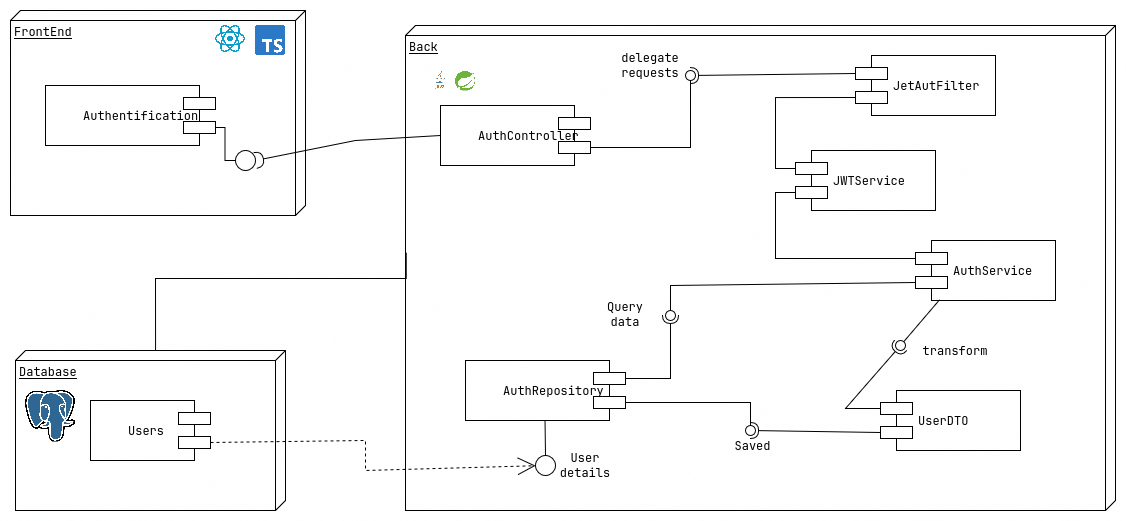

The diagram above was exported from draw.io. Its source (the exported page's mxGraphModel, read from the mxfile embedded in the PNG):
<mxGraphModel dx="1411" dy="1686" grid="1" gridSize="10" guides="1" tooltips="1" connect="1" arrows="1" fold="1" page="1" pageScale="1" pageWidth="1100" pageHeight="850" background="none" math="0" shadow="0">
  <root>
    <mxCell id="0" />
    <mxCell id="1" parent="0" />
    <mxCell id="39150e848f15840c-2" value="Back" style="verticalAlign=top;align=left;spacingTop=8;spacingLeft=2;spacingRight=12;shape=cube;size=10;direction=south;fontStyle=4;html=1;rounded=0;shadow=0;comic=0;labelBackgroundColor=none;strokeWidth=1;fontFamily=Verdana;fontSize=12" parent="1" vertex="1">
      <mxGeometry x="520" y="-125" width="710" height="485" as="geometry" />
    </mxCell>
    <mxCell id="39150e848f15840c-3" value="Database" style="verticalAlign=top;align=left;spacingTop=8;spacingLeft=2;spacingRight=12;shape=cube;size=10;direction=south;fontStyle=4;html=1;rounded=0;shadow=0;comic=0;labelBackgroundColor=none;strokeWidth=1;fontFamily=Verdana;fontSize=12" parent="1" vertex="1">
      <mxGeometry x="130" y="200" width="270" height="160" as="geometry" />
    </mxCell>
    <mxCell id="39150e848f15840c-7" value="AuthRepository" style="shape=component;align=left;spacingLeft=36;rounded=0;shadow=0;comic=0;labelBackgroundColor=none;strokeWidth=1;fontFamily=Verdana;fontSize=12;html=1;direction=west;" parent="1" vertex="1">
      <mxGeometry x="580" y="210" width="160" height="60" as="geometry" />
    </mxCell>
    <mxCell id="39150e848f15840c-9" value="" style="ellipse;whiteSpace=wrap;html=1;rounded=0;shadow=0;comic=0;labelBackgroundColor=none;strokeWidth=1;fontFamily=Verdana;fontSize=12;align=center;" parent="1" vertex="1">
      <mxGeometry x="650" y="305" width="20" height="20" as="geometry" />
    </mxCell>
    <mxCell id="39150e848f15840c-10" value="Users" style="shape=component;align=left;spacingLeft=36;rounded=0;shadow=0;comic=0;labelBackgroundColor=none;strokeWidth=1;fontFamily=Verdana;fontSize=12;html=1;direction=west;" parent="1" vertex="1">
      <mxGeometry x="205" y="250" width="120" height="60" as="geometry" />
    </mxCell>
    <mxCell id="39150e848f15840c-12" style="edgeStyle=none;rounded=0;html=1;dashed=1;labelBackgroundColor=none;startArrow=none;startFill=0;startSize=8;endArrow=open;endFill=0;endSize=16;fontFamily=Verdana;fontSize=12;exitX=0;exitY=0.3;exitDx=0;exitDy=0;" parent="1" source="39150e848f15840c-10" target="39150e848f15840c-9" edge="1">
      <mxGeometry relative="1" as="geometry">
        <mxPoint x="470" y="480" as="sourcePoint" />
        <Array as="points">
          <mxPoint x="480" y="290" />
          <mxPoint x="480" y="320" />
        </Array>
      </mxGeometry>
    </mxCell>
    <mxCell id="39150e848f15840c-13" style="edgeStyle=elbowEdgeStyle;rounded=0;html=1;labelBackgroundColor=none;startArrow=none;startFill=0;startSize=8;endArrow=none;endFill=0;endSize=16;fontFamily=Verdana;fontSize=12;" parent="1" target="39150e848f15840c-7" edge="1">
      <mxGeometry relative="1" as="geometry">
        <mxPoint x="660" y="305" as="sourcePoint" />
      </mxGeometry>
    </mxCell>
    <mxCell id="39150e848f15840c-17" style="edgeStyle=orthogonalEdgeStyle;rounded=0;html=1;labelBackgroundColor=none;startArrow=none;startFill=0;startSize=8;endArrow=none;endFill=0;endSize=16;fontFamily=Verdana;fontSize=12;exitX=0;exitY=0;exitDx=0;exitDy=130;exitPerimeter=0;entryX=0.468;entryY=0.999;entryDx=0;entryDy=0;entryPerimeter=0;" parent="1" source="39150e848f15840c-3" target="39150e848f15840c-2" edge="1">
      <mxGeometry relative="1" as="geometry">
        <Array as="points">
          <mxPoint x="270" y="128" />
          <mxPoint x="521" y="128" />
        </Array>
        <mxPoint x="465" y="160" as="targetPoint" />
      </mxGeometry>
    </mxCell>
    <mxCell id="NGk5Qk7EgW0FfguQ3gcU-5" value="" style="shape=image;verticalLabelPosition=bottom;labelBackgroundColor=default;verticalAlign=top;aspect=fixed;imageAspect=0;image=https://okhosting.com/wp-content/uploads/2019/01/java.jpg;" parent="1" vertex="1">
      <mxGeometry x="540" y="-80" width="30" height="20.01" as="geometry" />
    </mxCell>
    <mxCell id="NGk5Qk7EgW0FfguQ3gcU-8" value="" style="shape=image;verticalLabelPosition=bottom;labelBackgroundColor=default;verticalAlign=top;aspect=fixed;imageAspect=0;image=https://upload.wikimedia.org/wikipedia/commons/thumb/7/79/Spring_Boot.svg/1200px-Spring_Boot.svg.png;" parent="1" vertex="1">
      <mxGeometry x="570" y="-79.48000000000003" width="20" height="19.98" as="geometry" />
    </mxCell>
    <mxCell id="NGk5Qk7EgW0FfguQ3gcU-10" value="User details" style="text;html=1;align=center;verticalAlign=middle;whiteSpace=wrap;rounded=0;" parent="1" vertex="1">
      <mxGeometry x="670" y="300" width="60" height="30" as="geometry" />
    </mxCell>
    <mxCell id="NGk5Qk7EgW0FfguQ3gcU-11" value="UserDTO" style="shape=component;align=left;spacingLeft=36;rounded=0;shadow=0;comic=0;labelBackgroundColor=none;strokeWidth=1;fontFamily=Verdana;fontSize=12;html=1;" parent="1" vertex="1">
      <mxGeometry x="995" y="240" width="140" height="60" as="geometry" />
    </mxCell>
    <mxCell id="NGk5Qk7EgW0FfguQ3gcU-21" value="Query data" style="text;html=1;align=center;verticalAlign=middle;whiteSpace=wrap;rounded=0;" parent="1" vertex="1">
      <mxGeometry x="710.47" y="159" width="60" height="10" as="geometry" />
    </mxCell>
    <mxCell id="NGk5Qk7EgW0FfguQ3gcU-23" value="AuthService" style="shape=component;align=left;spacingLeft=36;rounded=0;shadow=0;comic=0;labelBackgroundColor=none;strokeWidth=1;fontFamily=Verdana;fontSize=12;html=1;" parent="1" vertex="1">
      <mxGeometry x="1030" y="90" width="140" height="60" as="geometry" />
    </mxCell>
    <mxCell id="NGk5Qk7EgW0FfguQ3gcU-25" value="AuthController" style="shape=component;align=left;spacingLeft=36;rounded=0;shadow=0;comic=0;labelBackgroundColor=none;strokeWidth=1;fontFamily=Verdana;fontSize=12;html=1;direction=west;" parent="1" vertex="1">
      <mxGeometry x="555" y="-45" width="150" height="60" as="geometry" />
    </mxCell>
    <mxCell id="NGk5Qk7EgW0FfguQ3gcU-28" value="" style="edgeStyle=elbowEdgeStyle;rounded=0;html=1;labelBackgroundColor=none;startArrow=none;startFill=0;startSize=8;endArrow=none;endFill=0;endSize=16;fontFamily=Verdana;fontSize=12;exitX=0;exitY=0;exitDx=0;exitDy=0;" parent="1" edge="1">
      <mxGeometry relative="1" as="geometry">
        <mxPoint x="690.47" y="150" as="sourcePoint" />
        <mxPoint x="690.419874371066" y="150" as="targetPoint" />
        <Array as="points" />
      </mxGeometry>
    </mxCell>
    <mxCell id="NGk5Qk7EgW0FfguQ3gcU-31" value="Saved" style="text;html=1;align=center;verticalAlign=middle;whiteSpace=wrap;rounded=0;" parent="1" vertex="1">
      <mxGeometry x="850" y="285" width="35" height="20" as="geometry" />
    </mxCell>
    <mxCell id="NGk5Qk7EgW0FfguQ3gcU-42" value="delegate requests" style="text;html=1;align=center;verticalAlign=middle;whiteSpace=wrap;rounded=0;" parent="1" vertex="1">
      <mxGeometry x="740" y="-100" width="50" height="30" as="geometry" />
    </mxCell>
    <mxCell id="NGk5Qk7EgW0FfguQ3gcU-46" value="transform" style="text;html=1;align=center;verticalAlign=middle;whiteSpace=wrap;rounded=0;" parent="1" vertex="1">
      <mxGeometry x="1045" y="185" width="50" height="30" as="geometry" />
    </mxCell>
    <mxCell id="cYDDohXzLD9KRmxggyT1-4" value="" style="rounded=0;orthogonalLoop=1;jettySize=auto;html=1;endArrow=halfCircle;endFill=0;endSize=6;strokeWidth=1;sketch=0;exitX=0;exitY=0.7;exitDx=0;exitDy=0;" parent="1" source="NGk5Qk7EgW0FfguQ3gcU-11" target="cYDDohXzLD9KRmxggyT1-6" edge="1">
      <mxGeometry relative="1" as="geometry">
        <mxPoint x="860" y="260" as="sourcePoint" />
      </mxGeometry>
    </mxCell>
    <mxCell id="cYDDohXzLD9KRmxggyT1-5" value="" style="rounded=0;orthogonalLoop=1;jettySize=auto;html=1;endArrow=oval;endFill=0;sketch=0;sourcePerimeterSpacing=0;targetPerimeterSpacing=0;endSize=10;exitX=0;exitY=0.3;exitDx=0;exitDy=0;" parent="1" source="39150e848f15840c-7" target="cYDDohXzLD9KRmxggyT1-6" edge="1">
      <mxGeometry relative="1" as="geometry">
        <mxPoint x="790" y="240" as="sourcePoint" />
        <Array as="points">
          <mxPoint x="865" y="252" />
        </Array>
      </mxGeometry>
    </mxCell>
    <mxCell id="cYDDohXzLD9KRmxggyT1-6" value="" style="ellipse;whiteSpace=wrap;html=1;align=center;aspect=fixed;fillColor=none;strokeColor=none;resizable=0;perimeter=centerPerimeter;rotatable=0;allowArrows=0;points=[];outlineConnect=1;" parent="1" vertex="1">
      <mxGeometry x="860" y="275" width="10" height="10" as="geometry" />
    </mxCell>
    <mxCell id="cYDDohXzLD9KRmxggyT1-10" value="" style="rounded=0;orthogonalLoop=1;jettySize=auto;html=1;endArrow=halfCircle;endFill=0;endSize=6;strokeWidth=1;sketch=0;exitX=0;exitY=0.3;exitDx=0;exitDy=0;" parent="1" source="NGk5Qk7EgW0FfguQ3gcU-11" target="cYDDohXzLD9KRmxggyT1-12" edge="1">
      <mxGeometry relative="1" as="geometry">
        <mxPoint x="1010" y="190" as="sourcePoint" />
        <Array as="points">
          <mxPoint x="960" y="258" />
        </Array>
      </mxGeometry>
    </mxCell>
    <mxCell id="cYDDohXzLD9KRmxggyT1-11" value="" style="rounded=0;orthogonalLoop=1;jettySize=auto;html=1;endArrow=oval;endFill=0;sketch=0;sourcePerimeterSpacing=0;targetPerimeterSpacing=0;endSize=10;exitX=0.172;exitY=0.988;exitDx=0;exitDy=0;exitPerimeter=0;" parent="1" source="NGk5Qk7EgW0FfguQ3gcU-23" target="cYDDohXzLD9KRmxggyT1-12" edge="1">
      <mxGeometry relative="1" as="geometry">
        <mxPoint x="970" y="190" as="sourcePoint" />
      </mxGeometry>
    </mxCell>
    <mxCell id="cYDDohXzLD9KRmxggyT1-12" value="" style="ellipse;whiteSpace=wrap;html=1;align=center;aspect=fixed;fillColor=none;strokeColor=none;resizable=0;perimeter=centerPerimeter;rotatable=0;allowArrows=0;points=[];outlineConnect=1;" parent="1" vertex="1">
      <mxGeometry x="1010" y="190" width="10" height="10" as="geometry" />
    </mxCell>
    <mxCell id="cYDDohXzLD9KRmxggyT1-13" value="" style="rounded=0;orthogonalLoop=1;jettySize=auto;html=1;endArrow=halfCircle;endFill=0;endSize=6;strokeWidth=1;sketch=0;exitX=0;exitY=0.3;exitDx=0;exitDy=0;" parent="1" source="pFLxJ3GGIj5TpDKO__ET-1" target="cYDDohXzLD9KRmxggyT1-15" edge="1">
      <mxGeometry relative="1" as="geometry">
        <mxPoint x="785" y="-10" as="sourcePoint" />
      </mxGeometry>
    </mxCell>
    <mxCell id="cYDDohXzLD9KRmxggyT1-14" value="" style="rounded=0;orthogonalLoop=1;jettySize=auto;html=1;endArrow=oval;endFill=0;sketch=0;sourcePerimeterSpacing=0;targetPerimeterSpacing=0;endSize=10;exitX=0;exitY=0.3;exitDx=0;exitDy=0;" parent="1" source="NGk5Qk7EgW0FfguQ3gcU-25" target="cYDDohXzLD9KRmxggyT1-15" edge="1">
      <mxGeometry relative="1" as="geometry">
        <mxPoint x="745" y="-10" as="sourcePoint" />
        <Array as="points">
          <mxPoint x="805" y="-3" />
        </Array>
      </mxGeometry>
    </mxCell>
    <mxCell id="cYDDohXzLD9KRmxggyT1-15" value="" style="ellipse;whiteSpace=wrap;html=1;align=center;aspect=fixed;fillColor=none;strokeColor=none;resizable=0;perimeter=centerPerimeter;rotatable=0;allowArrows=0;points=[];outlineConnect=1;" parent="1" vertex="1">
      <mxGeometry x="800" y="-80" width="10" height="10" as="geometry" />
    </mxCell>
    <mxCell id="cYDDohXzLD9KRmxggyT1-17" value="" style="rounded=0;orthogonalLoop=1;jettySize=auto;html=1;endArrow=halfCircle;endFill=0;endSize=6;strokeWidth=1;sketch=0;exitX=0;exitY=0.7;exitDx=0;exitDy=0;" parent="1" source="39150e848f15840c-7" target="cYDDohXzLD9KRmxggyT1-19" edge="1">
      <mxGeometry relative="1" as="geometry">
        <mxPoint x="780" y="160" as="sourcePoint" />
        <Array as="points">
          <mxPoint x="785" y="228" />
        </Array>
      </mxGeometry>
    </mxCell>
    <mxCell id="cYDDohXzLD9KRmxggyT1-18" value="" style="rounded=0;orthogonalLoop=1;jettySize=auto;html=1;endArrow=oval;endFill=0;sketch=0;sourcePerimeterSpacing=0;targetPerimeterSpacing=0;endSize=10;exitX=0;exitY=0.7;exitDx=0;exitDy=0;" parent="1" source="NGk5Qk7EgW0FfguQ3gcU-23" target="cYDDohXzLD9KRmxggyT1-19" edge="1">
      <mxGeometry relative="1" as="geometry">
        <mxPoint x="770" y="180" as="sourcePoint" />
        <Array as="points">
          <mxPoint x="785" y="135" />
        </Array>
      </mxGeometry>
    </mxCell>
    <mxCell id="cYDDohXzLD9KRmxggyT1-19" value="" style="ellipse;whiteSpace=wrap;html=1;align=center;aspect=fixed;fillColor=none;strokeColor=none;resizable=0;perimeter=centerPerimeter;rotatable=0;allowArrows=0;points=[];outlineConnect=1;" parent="1" vertex="1">
      <mxGeometry x="780" y="160" width="10" height="10" as="geometry" />
    </mxCell>
    <mxCell id="cYDDohXzLD9KRmxggyT1-25" value="" style="shape=image;verticalLabelPosition=bottom;labelBackgroundColor=default;verticalAlign=top;aspect=fixed;imageAspect=0;image=https://upload.wikimedia.org/wikipedia/commons/thumb/2/29/Postgresql_elephant.svg/1200px-Postgresql_elephant.svg.png;" parent="1" vertex="1">
      <mxGeometry x="140" y="240" width="50" height="51.55" as="geometry" />
    </mxCell>
    <mxCell id="PUbVQlThUoCGt-f98mER-1" value="FrontEnd" style="verticalAlign=top;align=left;spacingTop=8;spacingLeft=2;spacingRight=12;shape=cube;size=10;direction=south;fontStyle=4;html=1;rounded=0;shadow=0;comic=0;labelBackgroundColor=none;strokeWidth=1;fontFamily=Verdana;fontSize=12" parent="1" vertex="1">
      <mxGeometry x="125" y="-140" width="295" height="205" as="geometry" />
    </mxCell>
    <mxCell id="PUbVQlThUoCGt-f98mER-2" value="Authentification" style="shape=component;align=left;spacingLeft=36;rounded=0;shadow=0;comic=0;labelBackgroundColor=none;strokeWidth=1;fontFamily=Verdana;fontSize=12;html=1;direction=west;" parent="1" vertex="1">
      <mxGeometry x="160" y="-65" width="170" height="60" as="geometry" />
    </mxCell>
    <mxCell id="PUbVQlThUoCGt-f98mER-3" value="" style="shape=image;verticalLabelPosition=bottom;labelBackgroundColor=default;verticalAlign=top;aspect=fixed;imageAspect=0;image=https://upload.wikimedia.org/wikipedia/commons/thumb/4/47/React.svg/1200px-React.svg.png;" parent="1" vertex="1">
      <mxGeometry x="330" y="-125" width="30" height="27" as="geometry" />
    </mxCell>
    <mxCell id="PUbVQlThUoCGt-f98mER-4" value="" style="shape=image;verticalLabelPosition=bottom;labelBackgroundColor=default;verticalAlign=top;aspect=fixed;imageAspect=0;image=https://upload.wikimedia.org/wikipedia/commons/thumb/4/4c/Typescript_logo_2020.svg/800px-Typescript_logo_2020.svg.png;" parent="1" vertex="1">
      <mxGeometry x="370" y="-125" width="30" height="30" as="geometry" />
    </mxCell>
    <mxCell id="PUbVQlThUoCGt-f98mER-5" style="edgeStyle=elbowEdgeStyle;rounded=0;html=1;labelBackgroundColor=none;startArrow=none;startFill=0;startSize=8;endArrow=none;endFill=0;endSize=16;fontFamily=Verdana;fontSize=12;entryX=0;entryY=0.3;entryDx=0;entryDy=0;" parent="1" source="PUbVQlThUoCGt-f98mER-6" target="PUbVQlThUoCGt-f98mER-2" edge="1">
      <mxGeometry relative="1" as="geometry">
        <mxPoint x="410" y="-20" as="sourcePoint" />
        <mxPoint x="410" y="4.1299999999999955" as="targetPoint" />
      </mxGeometry>
    </mxCell>
    <mxCell id="PUbVQlThUoCGt-f98mER-6" value="" style="ellipse;whiteSpace=wrap;html=1;rounded=0;shadow=0;comic=0;labelBackgroundColor=none;strokeWidth=1;fontFamily=Verdana;fontSize=12;align=center;" parent="1" vertex="1">
      <mxGeometry x="350" width="20" height="20" as="geometry" />
    </mxCell>
    <mxCell id="PUbVQlThUoCGt-f98mER-7" value="" style="rounded=0;orthogonalLoop=1;jettySize=auto;html=1;endArrow=halfCircle;endFill=0;endSize=6;strokeWidth=1;sketch=0;exitX=1;exitY=0.5;exitDx=0;exitDy=0;entryX=1;entryY=0.5;entryDx=0;entryDy=0;" parent="1" source="NGk5Qk7EgW0FfguQ3gcU-25" target="PUbVQlThUoCGt-f98mER-6" edge="1">
      <mxGeometry relative="1" as="geometry">
        <mxPoint x="460" y="63" as="sourcePoint" />
        <Array as="points">
          <mxPoint x="470" y="-10" />
        </Array>
        <mxPoint x="475" y="-20" as="targetPoint" />
      </mxGeometry>
    </mxCell>
    <mxCell id="pFLxJ3GGIj5TpDKO__ET-5" style="edgeStyle=orthogonalEdgeStyle;rounded=0;orthogonalLoop=1;jettySize=auto;html=1;exitX=0;exitY=0.7;exitDx=0;exitDy=0;entryX=0;entryY=0.3;entryDx=0;entryDy=0;endArrow=none;startFill=0;" edge="1" parent="1" source="pFLxJ3GGIj5TpDKO__ET-1" target="pFLxJ3GGIj5TpDKO__ET-2">
      <mxGeometry relative="1" as="geometry" />
    </mxCell>
    <mxCell id="pFLxJ3GGIj5TpDKO__ET-1" value="JetAutFilter" style="shape=component;align=left;spacingLeft=36;rounded=0;shadow=0;comic=0;labelBackgroundColor=none;strokeWidth=1;fontFamily=Verdana;fontSize=12;html=1;" vertex="1" parent="1">
      <mxGeometry x="970" y="-95" width="140" height="60" as="geometry" />
    </mxCell>
    <mxCell id="pFLxJ3GGIj5TpDKO__ET-6" style="edgeStyle=orthogonalEdgeStyle;rounded=0;orthogonalLoop=1;jettySize=auto;html=1;exitX=0;exitY=0.7;exitDx=0;exitDy=0;entryX=0;entryY=0.3;entryDx=0;entryDy=0;endArrow=none;startFill=0;" edge="1" parent="1" source="pFLxJ3GGIj5TpDKO__ET-2" target="NGk5Qk7EgW0FfguQ3gcU-23">
      <mxGeometry relative="1" as="geometry" />
    </mxCell>
    <mxCell id="pFLxJ3GGIj5TpDKO__ET-2" value="JWTService" style="shape=component;align=left;spacingLeft=36;rounded=0;shadow=0;comic=0;labelBackgroundColor=none;strokeWidth=1;fontFamily=Verdana;fontSize=12;html=1;" vertex="1" parent="1">
      <mxGeometry x="910" width="140" height="60" as="geometry" />
    </mxCell>
  </root>
</mxGraphModel>